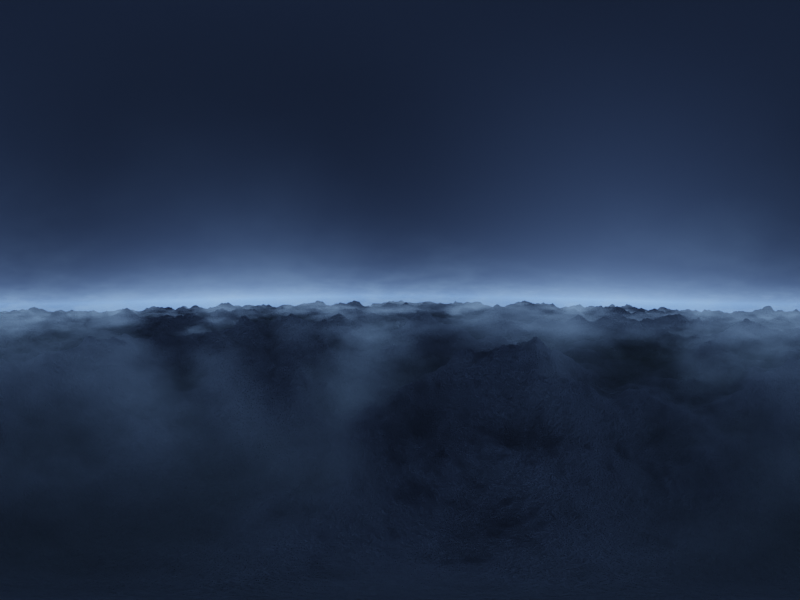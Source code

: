 # Source: sky.blend  (saved by Blender 2.92.15; exported with 4.5.12 LTS)
import bpy
from mathutils import Matrix  # noqa: F401  (used for matrix-valued properties, if any)

bpy.ops.wm.read_factory_settings(use_empty=True)
scene = bpy.context.scene
scene.name = 'Scene'

# ---- collections
col_collection = bpy.data.collections.new('Collection'); scene.collection.children.link(col_collection)

# ---- materials (node trees are filled in below, after node groups)
mat_material_001 = bpy.data.materials.new('Material.001')
mat_material_001.displacement_method = 'DISPLACEMENT'
mat_clouds = bpy.data.materials.new('clouds')

# ---- material node trees
mat_material_001.use_nodes = True; mat_material_001.node_tree.nodes.clear()
_N = mat_material_001.node_tree.nodes; _L = mat_material_001.node_tree.links
n0 = _N.new('ShaderNodeOutputMaterial'); n0.name = 'Material Output'; n0.location = (474, 300)
n1 = _N.new('ShaderNodeDisplacement'); n1.name = 'Displacement'; n1.location = (-240, -171)
n1.inputs[2].default_value = 1.3
n2 = _N.new('ShaderNodeTexNoise'); n2.name = 'Noise Texture'; n2.location = (-1049, -72)
n2.inputs[2].default_value = 14.6
n2.inputs[3].default_value = 10.1
n3 = _N.new('ShaderNodeMath'); n3.name = 'Math'; n3.location = (-829, -121)
n3.operation = 'POWER'
n3.inputs[1].default_value = 3.0
n3.inputs[2].default_value = 0.0
n4 = _N.new('ShaderNodeTexNoise'); n4.name = 'Musgrave Texture'; n4.location = (-440, 319)
n4.width = 150
n4.normalize = False
n4.inputs[2].default_value = 10.0
n4.inputs[3].default_value = 14.0
n4.inputs[4].default_value = 1.0
n5 = _N.new('ShaderNodeBump'); n5.name = 'Bump'; n5.location = (-217, 301)
n5.inputs[1].default_value = 0.3
n5.inputs[2].default_value = 1.0
n6 = _N.new('ShaderNodeBsdfPrincipled'); n6.name = 'Principled BSDF'; n6.location = (69, 351)
n6.distribution = 'GGX'
n6.subsurface_method = 'BURLEY'
n6.inputs[2].default_value = 1.0
n6.inputs[3].default_value = 1.45
n6.inputs[27].default_value = (0.0, 0.0, 0.0, 1.0)
n6.inputs[28].default_value = 1.0
n7 = _N.new('ShaderNodeValToRGB'); n7.name = 'ColorRamp.001'; n7.location = (-283, 599)
while len(n7.color_ramp.elements) > 1: n7.color_ramp.elements.remove(n7.color_ramp.elements[-1])
n7.color_ramp.elements[0].position = 0.0; n7.color_ramp.elements[0].color = (0.0612, 0.1037, 0.02014, 1.0)
_e = n7.color_ramp.elements.new(0.1591); _e.color = (1.0, 1.0, 1.0, 1.0)
n8 = _N.new('ShaderNodeValToRGB'); n8.name = 'ColorRamp'; n8.location = (-609, -10)
while len(n8.color_ramp.elements) > 1: n8.color_ramp.elements.remove(n8.color_ramp.elements[-1])
n8.color_ramp.elements[0].position = 0.0; n8.color_ramp.elements[0].color = (0.0, 0.0, 0.0, 1.0)
_e = n8.color_ramp.elements.new(1.0); _e.color = (1.0, 1.0, 1.0, 1.0)
_L.new(n1.outputs[0], n0.inputs[2])
_L.new(n2.outputs[0], n3.inputs[0])
_L.new(n8.outputs[0], n1.inputs[0])
_L.new(n3.outputs[0], n8.inputs[0])
_L.new(n4.outputs[0], n5.inputs[3])
_L.new(n5.outputs[0], n6.inputs[5])
_L.new(n6.outputs[0], n0.inputs[0])
_L.new(n8.outputs[0], n7.inputs[0])
_L.new(n7.outputs[0], n6.inputs[0])
n0.is_active_output = True
mat_clouds.use_nodes = True; mat_clouds.node_tree.nodes.clear()
_N = mat_clouds.node_tree.nodes; _L = mat_clouds.node_tree.links
n0 = _N.new('ShaderNodeOutputMaterial'); n0.name = 'Material Output'; n0.location = (358, 300)
n1 = _N.new('ShaderNodeTexGradient'); n1.name = 'Gradient Texture'; n1.location = (-588, 140)
n2 = _N.new('ShaderNodeMapping'); n2.name = 'Mapping'; n2.location = (-1157, 200)
n2.width = 240
n2.inputs[1].default_value = (0.2, 0.0, 0.0)
n2.inputs[2].default_value = (0.0, -1.571, 0.0)
n2.inputs[3].default_value = (0.1, 1.0, 0.2)
n3 = _N.new('ShaderNodeTexCoord'); n3.name = 'Texture Coordinate'; n3.location = (-1789, 475)
n4 = _N.new('ShaderNodeMapping'); n4.name = 'Mapping.001'; n4.location = (-1233, 539)
n4.width = 240
n4.inputs[1].default_value = (0.2, 0.0, 0.0)
n4.inputs[3].default_value = (1.0, 1.0, 5.5)
n5 = _N.new('ShaderNodeTexNoise'); n5.name = 'Musgrave Texture'; n5.location = (-781, 368)
n5.width = 150
n5.normalize = False
n5.inputs[2].default_value = 0.6
n5.inputs[3].default_value = 14.0
n5.inputs[4].default_value = 0.6156
n6 = _N.new('ShaderNodeVolumePrincipled'); n6.name = 'Principled Volume'; n6.location = (27, 271)
n6.inputs[0].default_value = (1.0, 1.0, 1.0, 1.0)
n6.inputs[7].default_value = (0.31, 0.5371, 1.0, 1.0)
n6.inputs[10].default_value = 200.0
n7 = _N.new('ShaderNodeMath'); n7.name = 'Math'; n7.location = (-413, 262)
n7.operation = 'MULTIPLY'
n7.inputs[2].default_value = 0.0
_L.new(n6.outputs[0], n0.inputs[1])
_L.new(n5.outputs[0], n7.inputs[0])
_L.new(n2.outputs[0], n1.inputs[0])
_L.new(n3.outputs[3], n2.inputs[0])
_L.new(n1.outputs[1], n7.inputs[1])
_L.new(n3.outputs[3], n4.inputs[0])
_L.new(n4.outputs[0], n5.inputs[0])
_L.new(n7.outputs[0], n6.inputs[6])
_L.new(n7.outputs[0], n6.inputs[2])
n0.is_active_output = True

# ---- world
world_world = bpy.data.worlds.new('World'); scene.world = world_world
world_world.use_nodes = True; world_world.node_tree.nodes.clear()
_N = world_world.node_tree.nodes; _L = world_world.node_tree.links
n0 = _N.new('ShaderNodeOutputWorld'); n0.name = 'World Output'; n0.location = (300, 300)
n1 = _N.new('ShaderNodeBackground'); n1.name = 'Background'; n1.location = (10, 300)
n2 = _N.new('ShaderNodeTexSky'); n2.name = 'Sky Texture'; n2.location = (-283, 357)
n2.sun_disc = False
n2.sun_size = 0.01824
n2.sun_elevation = 0.5637
n2.sun_rotation = 0.761
n2.altitude = 3.66e+04
n2.dust_density = 0.0
n2.ozone_density = 4.269
_L.new(n1.outputs[0], n0.inputs[0])
_L.new(n2.outputs[0], n1.inputs[0])
n0.is_active_output = True
world_world.color = (0.05088, 0.05088, 0.05088)
world_world.use_sun_shadow = False
world_world.sun_shadow_jitter_overblur = 0.0

# ---- cameras
cam_camera = bpy.data.cameras.new('Camera')
cam_camera.type = 'PANO'
cam_camera.clip_end = 100.0
cam_camera.ortho_scale = 7.314
cam_camera.panorama_type = 'EQUIRECTANGULAR'

# ---- meshes
me_plane_002 = bpy.data.meshes.new('Plane.002')
me_plane_002.from_pydata([(-9.975, -9.975, 0.0), (9.975, -9.975, 0.0), (-9.975, 9.975, 0.0), (9.975, 9.975, 0.0)], [], [(0, 1, 3, 2)])
me_plane_002.polygons.foreach_set('use_smooth', [True] * 1)
_uv = me_plane_002.uv_layers.new(name='UVMap')
_uv.uv.foreach_set('vector', [0.0, 0.0, 1.0, 0.0, 1.0, 1.0, 0.0, 1.0])
me_plane_002.materials.append(mat_material_001)
me_plane_002.use_remesh_fix_poles = True
me_plane_002.use_remesh_preserve_attributes = False
me_plane_002.use_mirror_vertex_groups = False
me_plane_002.update()
me_cube_001 = bpy.data.meshes.new('Cube.001')
me_cube_001.from_pydata([(-9.86, -9.86, -0.2734), (-9.86, -9.86, 1.313), (-9.86, 9.86, -0.2734), (-9.86, 9.86, 1.313), (9.86, -9.86, -0.2734), (9.86, -9.86, 1.313), (9.86, 9.86, -0.2734), (9.86, 9.86, 1.313)], [], [(0, 1, 3, 2), (2, 3, 7, 6), (6, 7, 5, 4), (4, 5, 1, 0), (2, 6, 4, 0), (7, 3, 1, 5)])
_uv = me_cube_001.uv_layers.new(name='UVMap')
_uv.uv.foreach_set('vector', [0.375, 0.0, 0.625, 0.0, 0.625, 0.25, 0.375, 0.25, 0.375, 0.25, 0.625, 0.25, 0.625, 0.5, 0.375, 0.5, 0.375, 0.5, 0.625, 0.5, 0.625, 0.75, 0.375, 0.75, 0.375, 0.75, 0.625, 0.75, 0.625, 1.0, 0.375, 1.0, 0.125, 0.5, 0.375, 0.5, 0.375, 0.75, 0.125, 0.75, 0.625, 0.5, 0.875, 0.5, 0.875, 0.75, 0.625, 0.75])
me_cube_001.materials.append(mat_clouds)
me_cube_001.use_remesh_fix_poles = True
me_cube_001.use_remesh_preserve_attributes = False
me_cube_001.use_mirror_vertex_groups = False
me_cube_001.update()

# ---- objects
ob_camera = bpy.data.objects.new('Camera', cam_camera)
ob_plane = bpy.data.objects.new('Plane', me_plane_002)
ob_cube = bpy.data.objects.new('Cube', me_cube_001)

# ---- transforms, parenting, visibility, modifiers, constraints
ob_camera.location = (0.0, 0.0, 0.0)
ob_camera.rotation_euler = (1.55, -1.289e-06, 0.9809)
ob_camera.scale = (1.0, 1.0, 1.0)
ob_camera.lock_rotations_4d = False
ob_camera.empty_display_type = 'ARROWS'
ob_camera.color = (0.0, 0.0, 0.0, 0.0)
ob_camera.display_type = 'WIRE'
ob_camera.lineart.crease_threshold = 0.0
ob_plane.location = (0.0, 0.0, 0.0)
ob_plane.lineart.crease_threshold = 0.0
ob_plane.cycles.use_adaptive_subdivision = True
ob_plane.cycles.dicing_rate = 3.0
_m = ob_plane.modifiers.new('Subdivision', 'SUBSURF')
_m.uv_smooth = 'PRESERVE_CORNERS'
_m.subdivision_type = 'SIMPLE'
_m.levels = 3
_m.render_levels = 3
ob_cube.location = (0.0, 0.0, -0.3623)
ob_cube.lineart.crease_threshold = 0.0

# ---- collection membership
col_collection.objects.link(ob_camera)
col_collection.objects.link(ob_plane)
col_collection.objects.link(ob_cube)

# ---- scene / render settings (as saved in the file)
scene.camera = ob_camera
scene.frame_start = 1; scene.frame_end = 250; scene.frame_set(1)
scene.render.engine = 'CYCLES'
scene.render.image_settings.file_format = 'HDR'
scene.render.image_settings.color_mode = 'RGB'
scene.render.image_settings.color_depth = '32'
scene.render.resolution_x = 8192
scene.render.resolution_y = 6144
scene.cycles.feature_set = 'EXPERIMENTAL'
scene.cycles.samples = 64
scene.cycles.sampling_pattern = 'TABULATED_SOBOL'
scene.cycles.use_adaptive_sampling = False
scene.cycles.use_light_tree = False
scene.cycles.bake_type = 'ENVIRONMENT'
scene.view_settings.view_transform = 'Filmic'
bpy.context.view_layer.update()
